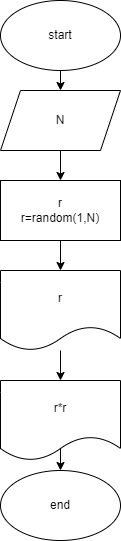

The diagram above was exported from draw.io. Its source (the exported page's mxGraphModel, read from the mxfile embedded in the PNG):
<mxGraphModel dx="820" dy="214" grid="1" gridSize="10" guides="1" tooltips="1" connect="1" arrows="1" fold="1" page="1" pageScale="1" pageWidth="827" pageHeight="1169" math="0" shadow="0">
  <root>
    <mxCell id="0" />
    <mxCell id="1" parent="0" />
    <mxCell id="12" value="" style="edgeStyle=none;html=1;" edge="1" parent="1" source="2" target="11">
      <mxGeometry relative="1" as="geometry" />
    </mxCell>
    <mxCell id="2" value="start" style="ellipse;whiteSpace=wrap;html=1;" parent="1" vertex="1">
      <mxGeometry x="340" y="40" width="120" height="70" as="geometry" />
    </mxCell>
    <mxCell id="7" value="" style="edgeStyle=none;html=1;" edge="1" parent="1">
      <mxGeometry relative="1" as="geometry">
        <mxPoint x="400" y="190" as="sourcePoint" />
        <mxPoint x="400" y="220" as="targetPoint" />
      </mxGeometry>
    </mxCell>
    <mxCell id="8" value="" style="edgeStyle=none;html=1;" edge="1" parent="1" target="5">
      <mxGeometry relative="1" as="geometry">
        <mxPoint x="400" y="280" as="sourcePoint" />
      </mxGeometry>
    </mxCell>
    <mxCell id="15" value="" style="edgeStyle=none;html=1;" edge="1" parent="1" target="14">
      <mxGeometry relative="1" as="geometry">
        <mxPoint x="400" y="480" as="sourcePoint" />
      </mxGeometry>
    </mxCell>
    <mxCell id="17" value="" style="edgeStyle=none;html=1;" edge="1" parent="1" source="5" target="16">
      <mxGeometry relative="1" as="geometry" />
    </mxCell>
    <mxCell id="5" value="r" style="shape=document;whiteSpace=wrap;html=1;boundedLbl=1;" vertex="1" parent="1">
      <mxGeometry x="340" y="310" width="120" height="80" as="geometry" />
    </mxCell>
    <mxCell id="11" value="N" style="shape=parallelogram;perimeter=parallelogramPerimeter;whiteSpace=wrap;html=1;fixedSize=1;" vertex="1" parent="1">
      <mxGeometry x="340" y="130" width="120" height="60" as="geometry" />
    </mxCell>
    <mxCell id="13" value="r&lt;br&gt;r=random(1,N)" style="rounded=0;whiteSpace=wrap;html=1;" vertex="1" parent="1">
      <mxGeometry x="340" y="220" width="120" height="60" as="geometry" />
    </mxCell>
    <mxCell id="14" value="end" style="ellipse;whiteSpace=wrap;html=1;" vertex="1" parent="1">
      <mxGeometry x="340" y="510" width="120" height="70" as="geometry" />
    </mxCell>
    <mxCell id="16" value="r*r" style="shape=document;whiteSpace=wrap;html=1;boundedLbl=1;" vertex="1" parent="1">
      <mxGeometry x="340" y="420" width="120" height="80" as="geometry" />
    </mxCell>
  </root>
</mxGraphModel>